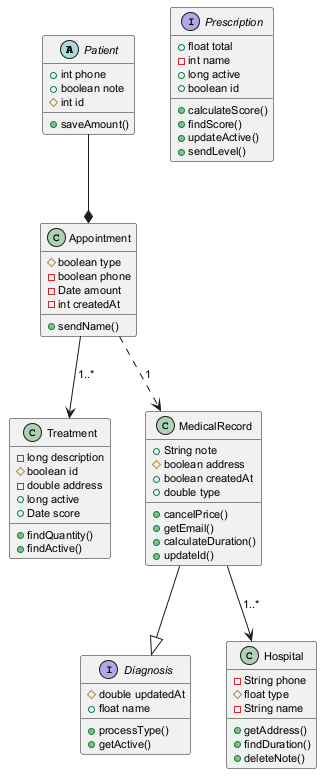

The diagram above was rendered by PlantUML. Its source (embedded in the PNG):
@startuml
skinparam defaultFontSize 11
abstract class Patient {
  +int phone
  +boolean note
  #int id
  +saveAmount()
}
class Treatment {
  -long description
  #boolean id
  -double address
  +long active
  +Date score
  +findQuantity()
  +findActive()
}
interface Diagnosis {
  #double updatedAt
  +float name
  +processType()
  +getActive()
}
interface Prescription {
  +float total
  -int name
  +long active
  +boolean id
  +calculateScore()
  +findScore()
  +updateActive()
  +sendLevel()
}
class Hospital {
  -String phone
  #float type
  -String name
  +getAddress()
  +findDuration()
  +deleteNote()
}
class Appointment {
  #boolean type
  -boolean phone
  -Date amount
  -int createdAt
  +sendName()
}
class MedicalRecord {
  +String note
  #boolean address
  +boolean createdAt
  +double type
  +cancelPrice()
  +getEmail()
  +calculateDuration()
  +updateId()
}
Patient --* Appointment
Appointment --> Treatment : "1..*"
Appointment ..> MedicalRecord : "1"
MedicalRecord --> Hospital : "1..*"
MedicalRecord --|> Diagnosis
@enduml